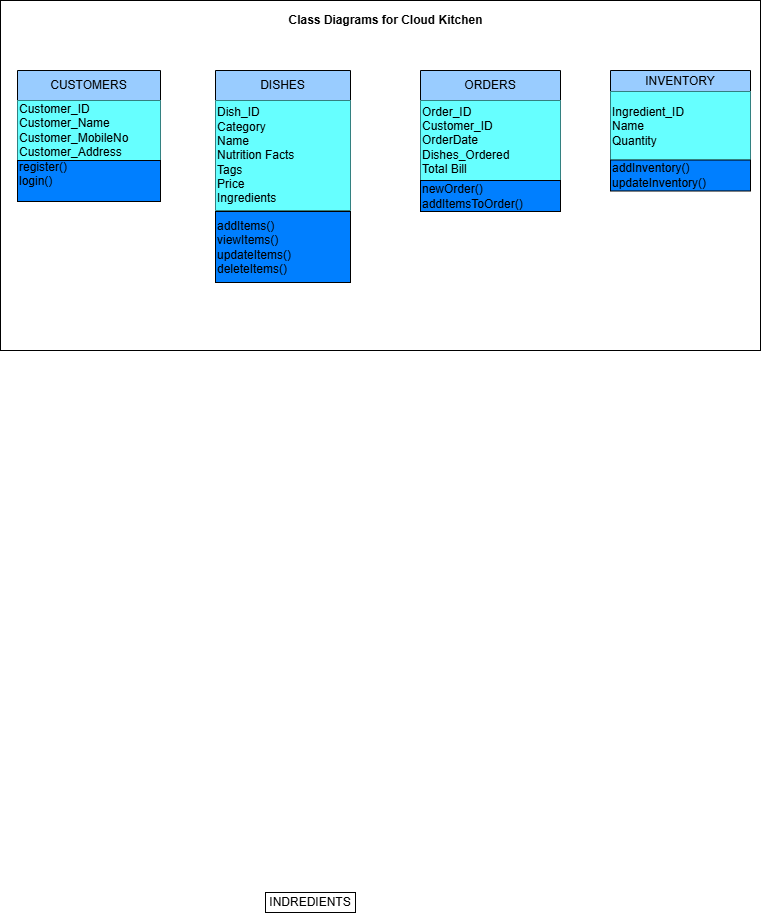

The diagram above was exported from draw.io. Its source (the exported page's mxGraphModel, read from the mxfile embedded in the PNG):
<mxGraphModel dx="1783" dy="929" grid="1" gridSize="10" guides="1" tooltips="1" connect="1" arrows="1" fold="1" page="1" pageScale="1" pageWidth="827" pageHeight="1169" math="0" shadow="0">
  <root>
    <mxCell id="0" />
    <mxCell id="1" parent="0" />
    <mxCell id="zGrMzErEN-hHK-_xaFzK-12" parent="1" style="rounded=0;whiteSpace=wrap;html=1;" value="" vertex="1">
      <mxGeometry height="350" width="760" x="30" y="259" as="geometry" />
    </mxCell>
    <mxCell id="qYbyMEl41VJK8pK0Y9RK-13" parent="1" style="rounded=0;whiteSpace=wrap;html=1;" value="INDREDIENTS" vertex="1">
      <mxGeometry height="20" width="90" x="295" y="1151" as="geometry" />
    </mxCell>
    <mxCell id="qYbyMEl41VJK8pK0Y9RK-65" parent="1" style="swimlane;fontStyle=0;childLayout=stackLayout;horizontal=1;startSize=30;horizontalStack=0;resizeParent=1;resizeParentMax=0;resizeLast=0;collapsible=1;marginBottom=0;whiteSpace=wrap;html=1;fillColor=#99CCFF;" value="CUSTOMERS" vertex="1">
      <mxGeometry height="90" width="143" x="47" y="329" as="geometry">
        <mxRectangle height="30" width="120" x="130" y="20" as="alternateBounds" />
      </mxGeometry>
    </mxCell>
    <mxCell id="qYbyMEl41VJK8pK0Y9RK-80" parent="qYbyMEl41VJK8pK0Y9RK-65" style="text;html=1;whiteSpace=wrap;strokeColor=none;fillColor=#66FFFF;align=left;verticalAlign=middle;rounded=0;" value="Customer_ID&lt;div&gt;Customer_Name&lt;/div&gt;&lt;div&gt;Customer_MobileNo&lt;/div&gt;&lt;div&gt;Customer_Address&lt;/div&gt;" vertex="1">
      <mxGeometry height="60" width="143" y="30" as="geometry" />
    </mxCell>
    <mxCell id="qYbyMEl41VJK8pK0Y9RK-81" parent="1" style="swimlane;fontStyle=0;childLayout=stackLayout;horizontal=1;startSize=30;horizontalStack=0;resizeParent=1;resizeParentMax=0;resizeLast=0;collapsible=1;marginBottom=0;whiteSpace=wrap;html=1;fillColor=#99CCFF;" value="DISHES" vertex="1">
      <mxGeometry height="140" width="135" x="245" y="329" as="geometry" />
    </mxCell>
    <mxCell id="zGrMzErEN-hHK-_xaFzK-13" parent="qYbyMEl41VJK8pK0Y9RK-81" style="text;html=1;whiteSpace=wrap;strokeColor=none;fillColor=#66FFFF;align=left;verticalAlign=middle;rounded=0;" value="&lt;div&gt;&lt;div&gt;Dish_ID&lt;/div&gt;&lt;div&gt;Category&lt;/div&gt;&lt;div&gt;Name&lt;/div&gt;&lt;div&gt;Nutrition Facts&lt;/div&gt;&lt;div&gt;Tags&lt;/div&gt;&lt;div&gt;Price&lt;/div&gt;&lt;div&gt;Ingredients&lt;/div&gt;&lt;/div&gt;" vertex="1">
      <mxGeometry height="110" width="135" y="30" as="geometry" />
    </mxCell>
    <mxCell id="qYbyMEl41VJK8pK0Y9RK-85" parent="1" style="swimlane;fontStyle=0;childLayout=stackLayout;horizontal=1;startSize=30;horizontalStack=0;resizeParent=1;resizeParentMax=0;resizeLast=0;collapsible=1;marginBottom=0;whiteSpace=wrap;html=1;fillColor=#99CCFF;" value="ORDERS" vertex="1">
      <mxGeometry height="110" width="140" x="450" y="329" as="geometry" />
    </mxCell>
    <mxCell id="qYbyMEl41VJK8pK0Y9RK-89" parent="qYbyMEl41VJK8pK0Y9RK-85" style="text;html=1;whiteSpace=wrap;strokeColor=none;fillColor=#66FFFF;align=left;verticalAlign=middle;rounded=0;" value="Order_ID&lt;div&gt;Customer_ID&lt;/div&gt;&lt;div&gt;&lt;span style=&quot;background-color: transparent; color: light-dark(rgb(0, 0, 0), rgb(255, 255, 255));&quot;&gt;OrderDate&lt;/span&gt;&lt;/div&gt;&lt;div&gt;Dishes_Ordered&lt;/div&gt;&lt;div&gt;Total Bill&lt;/div&gt;" vertex="1">
      <mxGeometry height="80" width="140" y="30" as="geometry" />
    </mxCell>
    <mxCell id="zGrMzErEN-hHK-_xaFzK-1" parent="1" style="swimlane;fontStyle=0;childLayout=stackLayout;horizontal=1;startSize=21;horizontalStack=0;resizeParent=1;resizeParentMax=0;resizeLast=0;collapsible=1;marginBottom=0;whiteSpace=wrap;html=1;fillColor=#99CCFF;" value="INVENTORY" vertex="1">
      <mxGeometry height="89" width="140" x="640" y="329" as="geometry" />
    </mxCell>
    <mxCell id="zGrMzErEN-hHK-_xaFzK-2" parent="1" style="text;html=1;whiteSpace=wrap;strokeColor=none;fillColor=#66FFFF;align=left;verticalAlign=middle;rounded=0;" value="&lt;br&gt;&lt;div&gt;&lt;span style=&quot;background-color: transparent; color: light-dark(rgb(0, 0, 0), rgb(255, 255, 255));&quot;&gt;Ingredient_ID&lt;/span&gt;&lt;/div&gt;&lt;div&gt;Name&lt;/div&gt;&lt;div&gt;Quantity&lt;/div&gt;&lt;div&gt;&lt;br&gt;&lt;/div&gt;" vertex="1">
      <mxGeometry height="70" width="140" x="640" y="350" as="geometry" />
    </mxCell>
    <mxCell id="zGrMzErEN-hHK-_xaFzK-3" parent="1" style="rounded=0;whiteSpace=wrap;html=1;align=left;fillColor=#007FFF;" value="register()&lt;div&gt;&lt;div&gt;login()&lt;/div&gt;&lt;div&gt;&lt;br&gt;&lt;/div&gt;&lt;/div&gt;" vertex="1">
      <mxGeometry height="41" width="143" x="47" y="419" as="geometry" />
    </mxCell>
    <mxCell id="zGrMzErEN-hHK-_xaFzK-4" parent="1" style="rounded=0;whiteSpace=wrap;html=1;align=left;fillColor=#007FFF;" value="" vertex="1">
      <mxGeometry height="71" width="135" x="245" y="470" as="geometry" />
    </mxCell>
    <mxCell id="zGrMzErEN-hHK-_xaFzK-5" parent="1" style="text;html=1;whiteSpace=wrap;strokeColor=none;fillColor=none;align=left;verticalAlign=middle;rounded=0;" value="addItems()&lt;div&gt;viewItems()&lt;div&gt;&lt;span style=&quot;background-color: transparent; color: light-dark(rgb(0, 0, 0), rgb(255, 255, 255));&quot;&gt;updateItems()&lt;/span&gt;&lt;/div&gt;&lt;div&gt;deleteItems()&lt;/div&gt;&lt;/div&gt;" vertex="1">
      <mxGeometry height="30" width="60" x="245" y="490.5" as="geometry" />
    </mxCell>
    <mxCell id="zGrMzErEN-hHK-_xaFzK-6" parent="1" style="rounded=0;whiteSpace=wrap;html=1;align=left;fillColor=#007FFF;" value="addInventory()&lt;div&gt;updateInventory()&lt;/div&gt;" vertex="1">
      <mxGeometry height="31" width="140" x="640" y="418.5" as="geometry" />
    </mxCell>
    <mxCell id="zGrMzErEN-hHK-_xaFzK-8" parent="1" style="rounded=0;whiteSpace=wrap;html=1;align=left;fillColor=#007FFF;" value="newOrder()&lt;div&gt;addItemsToOrder()&lt;/div&gt;" vertex="1">
      <mxGeometry height="31" width="140" x="450" y="439" as="geometry" />
    </mxCell>
    <mxCell id="zGrMzErEN-hHK-_xaFzK-10" parent="1" style="text;html=1;whiteSpace=wrap;strokeColor=none;fillColor=none;align=center;verticalAlign=middle;rounded=0;" value="&lt;b&gt;Class Diagrams for Cloud Kitchen&lt;/b&gt;" vertex="1">
      <mxGeometry height="40" width="241" x="295" y="259" as="geometry" />
    </mxCell>
  </root>
</mxGraphModel>